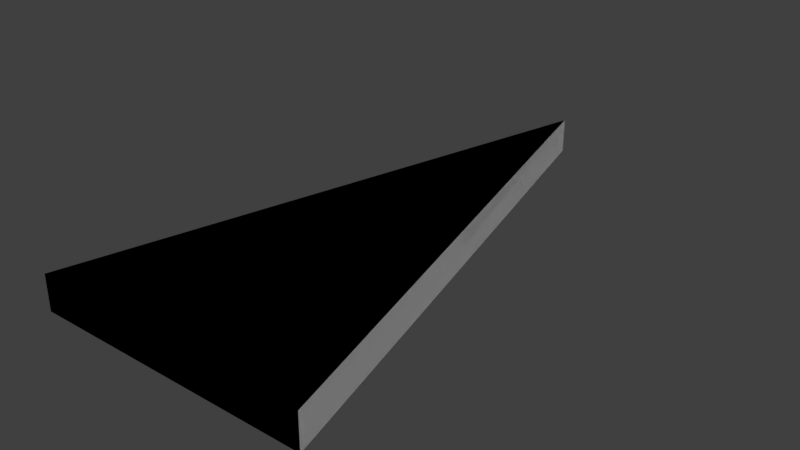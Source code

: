 # Source: SM__IT_2x4x0.25.blend  (saved by Blender 2.79.0; exported with 4.5.12 LTS)
import bpy
from mathutils import Matrix  # noqa: F401  (used for matrix-valued properties, if any)

bpy.ops.wm.read_factory_settings(use_empty=True)
scene = bpy.context.scene
scene.name = 'Scene'

# ---- collections
col_collection_1 = bpy.data.collections.new('Collection 1'); scene.collection.children.link(col_collection_1)

# ---- world
world_world = bpy.data.worlds.new('World'); scene.world = world_world
world_world.color = (0.05088, 0.05088, 0.05088)
world_world.use_sun_shadow = False
world_world.sun_shadow_jitter_overblur = 0.0
world_world.cycles.sampling_method = 'MANUAL'

# ---- meshes
me_plane = bpy.data.meshes.new('Plane')
me_plane.from_pydata([(0.0, 3.873, 0.0), (-1.0, 0.0, 0.0), (1.0, 0.0, 0.0), (0.0, 3.873, 0.25), (-1.0, 0.0, 0.25), (1.0, 0.0, 0.25)], [], [(1, 0, 2), (4, 5, 3), (1, 4, 3, 0), (0, 3, 5, 2), (2, 5, 4, 1)])
me_plane.use_remesh_preserve_volume = False
me_plane.use_remesh_preserve_attributes = False
me_plane.use_mirror_vertex_groups = False
me_plane.update()

# ---- objects
ob_sm__it_2x4x_25 = bpy.data.objects.new('SM_ IT_2x4x.25', me_plane)

# ---- transforms, parenting, visibility, modifiers, constraints
ob_sm__it_2x4x_25.location = (0.0, 0.0, 0.0)
ob_sm__it_2x4x_25.lineart.crease_threshold = 0.0
_m = ob_sm__it_2x4x_25.modifiers.new('Mirror', 'MIRROR')

# ---- collection membership
col_collection_1.objects.link(ob_sm__it_2x4x_25)

# ---- scene / render settings (as saved in the file)
scene.frame_start = 1; scene.frame_end = 250; scene.frame_set(1)
scene.render.engine = 'BLENDER_EEVEE_NEXT'
scene.render.resolution_percentage = 50
scene.render.dither_intensity = 0.0
scene.cycles.use_denoising = False
scene.cycles.samples = 128
scene.cycles.sampling_pattern = 'TABULATED_SOBOL'
scene.cycles.use_adaptive_sampling = False
scene.cycles.use_light_tree = False
scene.cycles.blur_glossy = 0.0
scene.cycles.sample_clamp_indirect = 0.0
scene.view_settings.view_transform = 'Standard'
bpy.context.view_layer.update()

# ---- added for rendering (the .blend has no active camera and no usable light): camera, sun
cam_auto = bpy.data.cameras.new('AutoCamera')
cam_auto.lens = 50.0
cam_auto.sensor_width = 36.0
cam_auto.clip_end = 1000.0
ob_auto_camera = bpy.data.objects.new('AutoCamera', cam_auto)
scene.collection.objects.link(ob_auto_camera)
ob_auto_camera.location = (4.03959, -2.91101, 3.35667)
ob_auto_camera.rotation_euler = (1.09748, -7.21219e-08, 0.694738)
scene.camera = ob_auto_camera
light_auto_sun = bpy.data.lights.new('AutoSun', 'SUN')
light_auto_sun.energy = 3.0
light_auto_sun.angle = 0.0523599
ob_auto_sun = bpy.data.objects.new('AutoSun', light_auto_sun)
scene.collection.objects.link(ob_auto_sun)
ob_auto_sun.rotation_euler = (0.872665, 0.174533, 0.523599)
bpy.context.view_layer.update()
